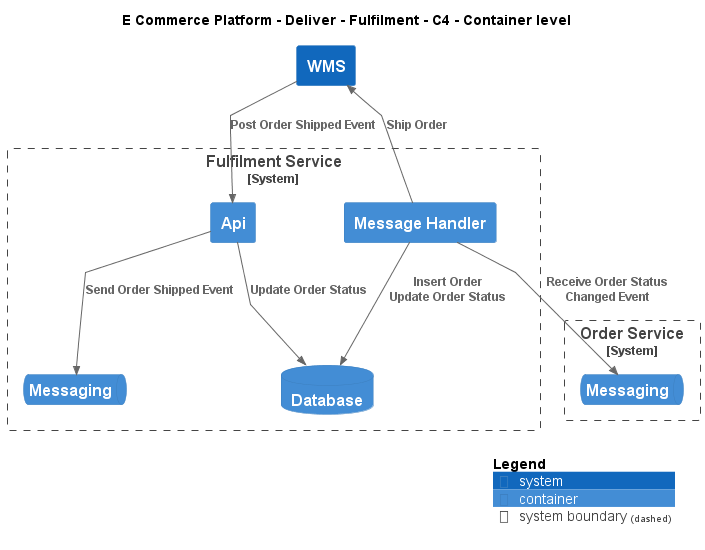

The diagram above was rendered by PlantUML. Its source (embedded in the PNG):
@startuml
!include ..\..\..\.c4s\C4_Container.puml

AddElementTag("c4interflow:lifecycle:new", $bgColor=green, $fontColor=#ffffff, $borderColor=green, $shadowing="False")
AddElementTag("c4interflow:lifecycle:changed", $bgColor=orange, $fontColor=#ffffff, $borderColor=orange, $shadowing="False")
AddElementTag("c4interflow:lifecycle:removed", $bgColor=red, $fontColor=#ffffff, $borderColor=red, $shadowing="False")

AddRelTag("c4interflow:lifecycle:new", $textColor=green, $lineColor=green)
AddRelTag("c4interflow:lifecycle:changed", $textColor=orange, $lineColor=orange)
AddRelTag("c4interflow:lifecycle:removed", $textColor=red, $lineColor=red)

SHOW_PERSON_PORTRAIT()
LAYOUT_TOP_DOWN()

skinparam linetype polyline

title E Commerce Platform - Deliver - Fulfilment - C4 - Container level

System(ECommercePlatform.Deliver.Fulfilment.SoftwareSystems.WMS, "WMS", "")

System_Boundary(ECommercePlatform.Deliver.Fulfilment.SoftwareSystems.FulfilmentService, "Fulfilment Service") {
    Container(ECommercePlatform.Deliver.Fulfilment.SoftwareSystems.FulfilmentService.Containers.Api, "Api", "", "")
    ContainerDb(ECommercePlatform.Deliver.Fulfilment.SoftwareSystems.FulfilmentService.Containers.Database, "Database", "", "")
    ContainerQueue(ECommercePlatform.Deliver.Fulfilment.SoftwareSystems.FulfilmentService.Containers.Messaging, "Messaging", "", "")
    Container(ECommercePlatform.Deliver.Fulfilment.SoftwareSystems.FulfilmentService.Containers.MessageHandler, "Message Handler", "", "")
}

System_Boundary(ECommercePlatform.GenerateDemand.OrderManagement.SoftwareSystems.OrderService, "Order Service") {
    ContainerQueue(ECommercePlatform.GenerateDemand.OrderManagement.SoftwareSystems.OrderService.Containers.Messaging, "Messaging", "", "")
}

Rel(ECommercePlatform.Deliver.Fulfilment.SoftwareSystems.WMS, ECommercePlatform.Deliver.Fulfilment.SoftwareSystems.FulfilmentService.Containers.Api, "Post Order Shipped Event")
Rel(ECommercePlatform.Deliver.Fulfilment.SoftwareSystems.FulfilmentService.Containers.Api, ECommercePlatform.Deliver.Fulfilment.SoftwareSystems.FulfilmentService.Containers.Database, "Update Order Status")
Rel(ECommercePlatform.Deliver.Fulfilment.SoftwareSystems.FulfilmentService.Containers.Api, ECommercePlatform.Deliver.Fulfilment.SoftwareSystems.FulfilmentService.Containers.Messaging, "Send Order Shipped Event")
Rel(ECommercePlatform.Deliver.Fulfilment.SoftwareSystems.FulfilmentService.Containers.MessageHandler, ECommercePlatform.GenerateDemand.OrderManagement.SoftwareSystems.OrderService.Containers.Messaging, "Receive Order Status Changed Event")
Rel(ECommercePlatform.Deliver.Fulfilment.SoftwareSystems.FulfilmentService.Containers.MessageHandler, ECommercePlatform.Deliver.Fulfilment.SoftwareSystems.FulfilmentService.Containers.Database, "Insert Order\nUpdate Order Status")
Rel(ECommercePlatform.Deliver.Fulfilment.SoftwareSystems.FulfilmentService.Containers.MessageHandler, ECommercePlatform.Deliver.Fulfilment.SoftwareSystems.WMS, "Ship Order")


SHOW_LEGEND()
@enduml